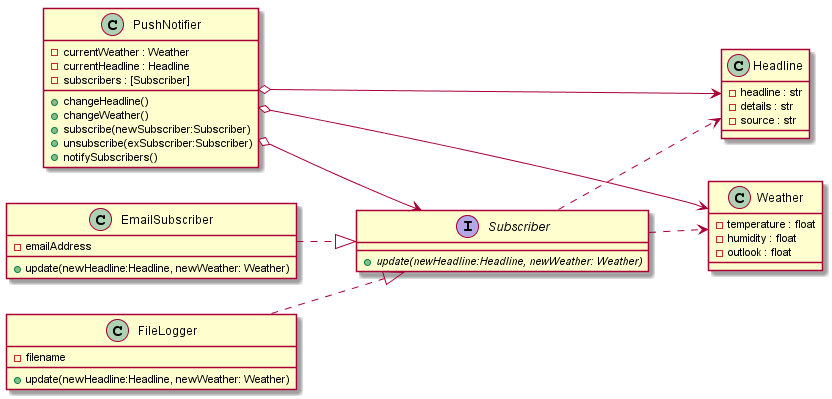

The diagram above was rendered by PlantUML. Its source (embedded in the PNG):
@startuml
	left to right direction
  interface Subscriber{
    + {abstract} update(newHeadline:Headline, newWeather: Weather)
  }

  class PushNotifier{
    - currentWeather : Weather
    - currentHeadline : Headline
    - subscribers : [Subscriber]
    + changeHeadline()
    + changeWeather()
    + subscribe(newSubscriber:Subscriber)
    + unsubscribe(exSubscriber:Subscriber)
    + notifySubscribers()
  }

  class Weather{
    - temperature : float
    - humidity : float
    - outlook : float
  }

  class Headline{
    - headline : str
    - details : str
    - source : str
  }

  class EmailSubscriber{
		- emailAddress
    + update(newHeadline:Headline, newWeather: Weather)
  }

  class FileLogger{
		- filename
    + update(newHeadline:Headline, newWeather: Weather)
  }

  EmailSubscriber ..|> Subscriber
  FileLogger ..|> Subscriber
  PushNotifier o--> Subscriber
  PushNotifier o--> Weather
  PushNotifier o--> Headline
	Subscriber ..> Weather
	Subscriber ..> Headline
@enduml